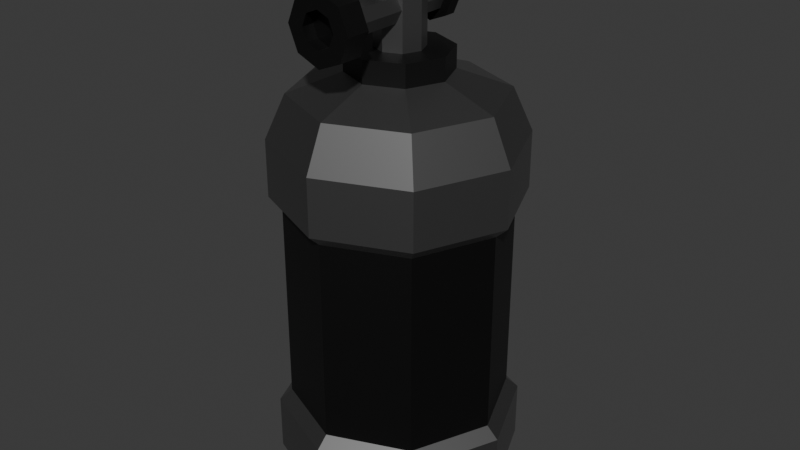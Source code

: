 # Source: CD_Canister_Empty_v1.blend  (saved by Blender 5.2.44; exported with 4.5.12 LTS)
import bpy
from mathutils import Matrix  # noqa: F401  (used for matrix-valued properties, if any)

bpy.ops.wm.read_factory_settings(use_empty=True)
scene = bpy.context.scene
scene.name = 'Scene'

# ---- collections
col_collection = bpy.data.collections.new('Collection'); scene.collection.children.link(col_collection)

# ---- images (referenced by path relative to the original .blend; pixels are not part of the script)
import os
ASSET_DIR = os.environ.get("B2B_ASSET_DIR", "")  # directory of the original .blend (textures are referenced by path, not embedded)
HERE = os.path.dirname(os.path.abspath(__file__))  # packed textures are extracted next to this script under _unpacked/

def load_image(name, relpath, width, height, colorspace="sRGB"):
    """Load a texture the original file referenced (path relative to the .blend, or extracted next to this script)."""
    p = next((c for c in (os.path.join(HERE, relpath), os.path.join(ASSET_DIR, relpath)) if relpath and os.path.exists(c)), "")
    if p:
        img = bpy.data.images.load(p, check_existing=True)
        img.name = name
    else:  # same state as the original file: an image datablock whose file is absent (Cycles renders it pink)
        img = bpy.data.images.new(name, width, height)
        img.source = "FILE"
        img.filepath = "//" + (relpath or name)
    img.colorspace_settings.name = colorspace
    return img
img_o2_texture_v3_png = load_image('O2 Texture v3.png', 'O2 Texture v3.png', 1024, 1024, 'sRGB')

# ---- materials (node trees are filled in below, after node groups)
mat_base = bpy.data.materials.new('Base')
mat_oxygen = bpy.data.materials.new('Oxygen')
mat_darker = bpy.data.materials.new('Darker')
mat_text = bpy.data.materials.new('Text')
mat_base_001 = bpy.data.materials.new('Base.001')
mat_darker_001 = bpy.data.materials.new('Darker.001')
mat_hole = bpy.data.materials.new('Hole')

# ---- material node trees
mat_base.use_nodes = True; mat_base.node_tree.nodes.clear()
_N = mat_base.node_tree.nodes; _L = mat_base.node_tree.links
n0 = _N.new('ShaderNodeBsdfPrincipled'); n0.name = 'Principled BSDF'; n0.location = (-200, 100)
n0.inputs[0].default_value = (0.214, 0.214, 0.214, 1.0)
n0.inputs[1].default_value = 1.0
n0.inputs[10].default_value = 0.005
n1 = _N.new('ShaderNodeOutputMaterial'); n1.name = 'Material Output'; n1.location = (200, 100)
_L.new(n0.outputs[0], n1.inputs[0])
n1.is_active_output = True
mat_oxygen.use_nodes = True; mat_oxygen.node_tree.nodes.clear()
_N = mat_oxygen.node_tree.nodes; _L = mat_oxygen.node_tree.links
n0 = _N.new('ShaderNodeBsdfPrincipled'); n0.name = 'Principled BSDF'; n0.location = (-200, 100)
n0.inputs[0].default_value = (0.0, 0.0, 0.0, 1.0)
n0.inputs[10].default_value = 0.005
n1 = _N.new('ShaderNodeOutputMaterial'); n1.name = 'Material Output'; n1.location = (200, 100)
_L.new(n0.outputs[0], n1.inputs[0])
n1.is_active_output = True
mat_darker.use_nodes = True; mat_darker.node_tree.nodes.clear()
_N = mat_darker.node_tree.nodes; _L = mat_darker.node_tree.links
n0 = _N.new('ShaderNodeBsdfPrincipled'); n0.name = 'Principled BSDF'; n0.location = (-200, 100)
n0.inputs[0].default_value = (0.05088, 0.05088, 0.05088, 1.0)
n0.inputs[1].default_value = 1.0
n0.inputs[10].default_value = 0.005
n1 = _N.new('ShaderNodeOutputMaterial'); n1.name = 'Material Output'; n1.location = (200, 100)
_L.new(n0.outputs[0], n1.inputs[0])
n1.is_active_output = True
mat_text.use_nodes = True; mat_text.node_tree.nodes.clear()
_N = mat_text.node_tree.nodes; _L = mat_text.node_tree.links
n0 = _N.new('ShaderNodeBsdfPrincipled'); n0.name = 'Principled BSDF'; n0.location = (-200, 100)
n0.inputs[10].default_value = 0.005
n1 = _N.new('ShaderNodeOutputMaterial'); n1.name = 'Material Output'; n1.location = (200, 100)
n2 = _N.new('ShaderNodeTexImage'); n2.name = 'Image Texture'; n2.location = (-490, 66)
n2.image = img_o2_texture_v3_png
_L.new(n0.outputs[0], n1.inputs[0])
_L.new(n2.outputs[0], n0.inputs[0])
n1.is_active_output = True
mat_base_001.use_nodes = True; mat_base_001.node_tree.nodes.clear()
_N = mat_base_001.node_tree.nodes; _L = mat_base_001.node_tree.links
n0 = _N.new('ShaderNodeBsdfPrincipled'); n0.name = 'Principled BSDF'; n0.location = (-200, 100)
n0.inputs[0].default_value = (0.214, 0.214, 0.214, 1.0)
n0.inputs[1].default_value = 1.0
n0.inputs[10].default_value = 0.005
n1 = _N.new('ShaderNodeOutputMaterial'); n1.name = 'Material Output'; n1.location = (200, 100)
_L.new(n0.outputs[0], n1.inputs[0])
n1.is_active_output = True
mat_darker_001.use_nodes = True; mat_darker_001.node_tree.nodes.clear()
_N = mat_darker_001.node_tree.nodes; _L = mat_darker_001.node_tree.links
n0 = _N.new('ShaderNodeBsdfPrincipled'); n0.name = 'Principled BSDF'; n0.location = (-200, 100)
n0.inputs[0].default_value = (0.05088, 0.05088, 0.05088, 1.0)
n0.inputs[1].default_value = 1.0
n0.inputs[10].default_value = 0.005
n1 = _N.new('ShaderNodeOutputMaterial'); n1.name = 'Material Output'; n1.location = (200, 100)
_L.new(n0.outputs[0], n1.inputs[0])
n1.is_active_output = True
mat_hole.use_nodes = True; mat_hole.node_tree.nodes.clear()
_N = mat_hole.node_tree.nodes; _L = mat_hole.node_tree.links
n0 = _N.new('ShaderNodeBsdfPrincipled'); n0.name = 'Principled BSDF'; n0.location = (-200, 100)
n0.inputs[0].default_value = (0.0, 0.0, 0.0, 1.0)
n0.inputs[10].default_value = 0.005
n1 = _N.new('ShaderNodeOutputMaterial'); n1.name = 'Material Output'; n1.location = (200, 100)
_L.new(n0.outputs[0], n1.inputs[0])
n1.is_active_output = True

# ---- world
world_world = bpy.data.worlds.new('World'); scene.world = world_world
world_world.use_nodes = True; world_world.node_tree.nodes.clear()
_N = world_world.node_tree.nodes; _L = world_world.node_tree.links
n0 = _N.new('ShaderNodeOutputWorld'); n0.name = 'World Output'; n0.location = (200, 100)
n1 = _N.new('ShaderNodeBackground'); n1.name = 'Background'; n1.location = (-200, 100)
n1.inputs[0].default_value = (0.05088, 0.05088, 0.05088, 1.0)
_L.new(n1.outputs[0], n0.inputs[0])
n0.is_active_output = True
world_world.color = (0.05088, 0.05088, 0.05088)
world_world.sun_shadow_jitter_overblur = 0.0

# ---- meshes
me_cylinder = bpy.data.meshes.new('Cylinder')
me_cylinder.from_pydata([(0.0, 0.7835, -1.0), (0.0, 1.0, -0.8), (0.554, 0.554, -1.0), (0.7071, 0.7071, -0.8), (0.7835, 0.0, -1.0), (1.0, 0.0, -0.8), (0.554, -0.554, -1.0), (0.7071, -0.7071, -0.8), (0.0, -0.7835, -1.0), (0.0, -1.0, -0.8), (-0.554, -0.554, -1.0), (-0.7071, -0.7071, -0.8), (-0.7835, 0.0, -1.0), (-1.0, 0.0, -0.8), (-0.554, 0.554, -1.0), (-0.7071, 0.7071, -0.8), (0.0, 1.0, 2.0), (1.863e-10, 0.4129, 2.51), (0.0, 0.8415, 2.354), (0.292, 0.292, 2.51), (0.7071, 0.7071, 2.0), (0.595, 0.595, 2.354), (0.4129, 1.863e-10, 2.51), (1.0, 0.0, 2.0), (0.8415, 0.0, 2.354), (0.292, -0.292, 2.51), (0.7071, -0.7071, 2.0), (0.595, -0.595, 2.354), (1.863e-10, -0.4129, 2.51), (0.0, -1.0, 2.0), (0.0, -0.8415, 2.354), (-0.292, -0.292, 2.51), (-0.7071, -0.7071, 2.0), (-0.595, -0.595, 2.354), (-0.4129, 1.863e-10, 2.51), (-1.0, 0.0, 2.0), (-0.8415, 0.0, 2.354), (-0.292, 0.292, 2.51), (-0.7071, 0.7071, 2.0), (-0.595, 0.595, 2.354), (0.0, 1.0, -0.3333), (0.0, 1.0, 1.533), (0.7071, 0.7071, 1.533), (0.7071, 0.7071, -0.3333), (-0.7071, 0.7071, -0.3333), (-0.7071, 0.7071, 1.533), (1.0, 0.0, 1.533), (1.0, 0.0, -0.3333), (0.7071, -0.7071, 1.533), (0.7071, -0.7071, -0.3333), (0.0, -1.0, 1.533), (0.0, -1.0, -0.3333), (-0.7071, -0.7071, 1.533), (-0.7071, -0.7071, -0.3333), (-1.0, 0.0, 1.533), (-1.0, 0.0, -0.3333), (0.0, 0.9, -0.24), (0.0, 0.9, 1.44), (0.6364, 0.6364, 1.44), (0.6364, 0.6364, -0.24), (-0.6364, 0.6364, -0.24), (-0.6364, 0.6364, 1.44), (0.9, -7.451e-10, 1.44), (0.9, -7.451e-10, -0.24), (0.6364, -0.6364, 1.44), (0.6364, -0.6364, -0.24), (0.0, -0.9, 1.44), (0.0, -0.9, -0.24), (-0.6364, -0.6364, 1.44), (-0.6364, -0.6364, -0.24), (-0.9, -7.451e-10, 1.44), (-0.9, -7.451e-10, -0.24), (7.169e-09, 0.1964, 2.69), (0.1389, 0.1389, 2.69), (0.1964, -6.797e-09, 2.69), (0.1389, -0.1389, 2.69), (-6.797e-09, -0.1964, 2.69), (-0.1389, -0.1389, 2.69), (-0.1964, 7.169e-09, 2.69), (-0.1389, 0.1389, 2.69), (1.863e-10, 0.4129, 2.69), (0.292, 0.292, 2.69), (0.4129, 1.863e-10, 2.69), (0.292, -0.292, 2.69), (1.863e-10, -0.4129, 2.69), (-0.292, -0.292, 2.69), (-0.4129, 1.863e-10, 2.69), (-0.292, 0.292, 2.69), (-1.02e-07, 0.1964, 3.29), (0.1389, 0.1389, 3.29), (0.1964, -6.797e-09, 3.29), (0.1389, -0.1389, 3.29), (-1.16e-07, -0.1964, 3.29), (-0.1389, -0.1389, 3.29), (-0.1964, 7.169e-09, 3.29), (-0.1389, 0.1389, 3.29), (-9.756e-08, 0.3438, 3.29), (0.2431, 0.2431, 3.29), (0.3438, -1.189e-08, 3.29), (0.2431, -0.2431, 3.29), (-1.22e-07, -0.3438, 3.29), (-0.2431, -0.2431, 3.29), (-0.3438, 1.255e-08, 3.29), (-0.2431, 0.2431, 3.29), (-9.756e-08, 0.3438, 3.49), (0.2431, 0.2431, 3.49), (0.3438, -1.189e-08, 3.49), (0.2431, -0.2431, 3.49), (-1.22e-07, -0.3438, 3.49), (-0.2431, -0.2431, 3.49), (-0.3438, 1.255e-08, 3.49), (-0.2431, 0.2431, 3.49)], [], [(1, 3, 2, 0), (3, 5, 4, 2), (5, 7, 6, 4), (7, 9, 8, 6), (9, 11, 10, 8), (11, 13, 12, 10), (13, 15, 14, 12), (15, 1, 0, 14), (0, 2, 4, 6, 8, 10, 12, 14), (20, 16, 18, 21), (21, 18, 17, 19), (23, 20, 21, 24), (24, 21, 19, 22), (26, 23, 24, 27), (27, 24, 22, 25), (29, 26, 27, 30), (30, 27, 25, 28), (32, 29, 30, 33), (33, 30, 28, 31), (35, 32, 33, 36), (36, 33, 31, 34), (38, 35, 36, 39), (39, 36, 34, 37), (16, 38, 39, 18), (18, 39, 37, 17), (41, 16, 20, 42), (34, 31, 85, 86), (45, 38, 16, 41), (42, 20, 23, 46), (46, 23, 26, 48), (48, 26, 29, 50), (50, 29, 32, 52), (52, 32, 35, 54), (54, 35, 38, 45), (13, 55, 44, 15), (45, 41, 57, 61), (11, 53, 55, 13), (50, 52, 68, 66), (9, 51, 53, 11), (40, 44, 60, 56), (7, 49, 51, 9), (53, 51, 67, 69), (5, 47, 49, 7), (42, 46, 62, 58), (3, 43, 47, 5), (52, 54, 70, 68), (15, 44, 40, 1), (47, 43, 59, 63), (1, 40, 43, 3), (55, 53, 69, 71), (71, 70, 61, 60), (69, 68, 70, 71), (67, 66, 68, 69), (65, 64, 66, 67), (63, 62, 64, 65), (59, 58, 62, 63), (60, 61, 57, 56), (56, 57, 58, 59), (51, 49, 65, 67), (43, 40, 56, 59), (48, 50, 66, 64), (44, 55, 71, 60), (41, 42, 58, 57), (49, 47, 63, 65), (54, 45, 61, 70), (46, 48, 64, 62), (72, 79, 95, 88), (25, 22, 82, 83), (37, 34, 86, 87), (28, 25, 83, 84), (17, 37, 87, 80), (19, 17, 80, 81), (31, 28, 84, 85), (22, 19, 81, 82), (72, 73, 81, 80), (73, 74, 82, 81), (74, 75, 83, 82), (75, 76, 84, 83), (76, 77, 85, 84), (77, 78, 86, 85), (78, 79, 87, 86), (79, 72, 80, 87), (91, 90, 98, 99), (78, 77, 93, 94), (76, 75, 91, 92), (74, 73, 89, 90), (79, 78, 94, 95), (77, 76, 92, 93), (75, 74, 90, 91), (73, 72, 88, 89), (103, 102, 110, 111), (89, 88, 96, 97), (88, 95, 103, 96), (94, 93, 101, 102), (92, 91, 99, 100), (90, 89, 97, 98), (95, 94, 102, 103), (93, 92, 100, 101), (105, 104, 111, 110, 109, 108, 107, 106), (101, 100, 108, 109), (99, 98, 106, 107), (97, 96, 104, 105), (96, 103, 111, 104), (102, 101, 109, 110), (100, 99, 107, 108), (98, 97, 105, 106)])
me_cylinder.polygons.foreach_set('material_index', [0, 0, 0, 0, 0, 0, 0, 0, 0, 0, 0, 0, 0, 0, 0, 0, 0, 0, 0, 0, 0, 0, 0, 0, 0, 0, 2, 0, 0, 0, 0, 0, 0, 0, 0, 0, 0, 0, 0, 0, 0, 0, 0, 0, 0, 0, 0, 0, 0, 0, 1, 1, 1, 1, 1, 1, 1, 1, 0, 0, 0, 0, 0, 0, 0, 0, 0, 2, 2, 2, 2, 2, 2, 2, 2, 2, 2, 2, 2, 2, 2, 2, 2, 0, 0, 0, 0, 0, 0, 0, 2, 2, 2, 2, 2, 2, 2, 2, 2, 2, 2, 2, 2, 2, 2, 2])
_uv = me_cylinder.uv_layers.new(name='UVMap')
_uv.uv.foreach_set('vector', [3.027, -1.43, 4.385, -1.992, 4.091, -2.286, 3.027, -1.846, 4.385, -1.992, 4.947, -3.35, 4.531, -3.35, 4.091, -2.286, 4.947, -3.35, 4.385, -4.708, 4.091, -4.414, 4.531, -3.35, 4.385, -4.708, 3.027, -5.27, 3.027, -4.854, 4.091, -4.414, 3.027, -5.27, 1.669, -4.708, 1.963, -4.414, 3.027, -4.854, 1.669, -4.708, 1.107, -3.35, 1.523, -3.35, 1.963, -4.414, 1.107, -3.35, 1.669, -1.992, 1.963, -2.286, 1.523, -3.35, 1.669, -1.992, 3.027, -1.43, 3.027, -1.846, 1.963, -2.286, 3.027, -1.846, 4.091, -2.286, 4.531, -3.35, 4.091, -4.414, 3.027, -4.854, 1.963, -4.414, 1.523, -3.35, 1.963, -2.286, 4.027, 2.084, 5.027, 2.084, 4.948, 2.65, 4.027, 2.65, 0.353, -2.024, -0.9731, -1.475, -0.9731, -2.469, -0.3502, -2.727, 3.027, 2.084, 4.027, 2.084, 4.027, 2.65, 3.027, 2.65, 0.9023, -3.35, 0.353, -2.024, -0.3502, -2.727, -0.09222, -3.35, 2.027, 2.084, 3.027, 2.084, 3.027, 2.65, 2.027, 2.65, 0.353, -4.676, 0.9023, -3.35, -0.09222, -3.35, -0.3502, -3.973, 1.027, 2.084, 2.027, 2.084, 2.027, 2.65, 1.027, 2.65, -0.9731, -5.225, 0.353, -4.676, -0.3502, -3.973, -0.9731, -4.231, 0.02688, 2.084, 1.027, 2.084, 1.027, 2.65, 0.02688, 2.65, -2.299, -4.676, -0.9731, -5.225, -0.9731, -4.231, -1.596, -3.973, -0.9731, 2.084, 0.02688, 2.084, 0.02688, 2.65, -0.9731, 2.65, -2.849, -3.35, -2.299, -4.676, -1.596, -3.973, -1.854, -3.35, -1.973, 2.084, -0.9731, 2.084, -0.9731, 2.65, -1.973, 2.65, -2.299, -2.024, -2.849, -3.35, -1.854, -3.35, -1.596, -2.727, -2.973, 2.084, -1.973, 2.084, -1.973, 2.65, -2.894, 2.65, -0.9731, -1.475, -2.299, -2.024, -1.596, -2.727, -0.9731, -2.469, 5.027, 1.028, 5.027, 2.084, 4.027, 2.084, 4.027, 1.028, -1.854, -3.35, -1.596, -3.973, -1.596, -3.973, -1.854, -3.35, -1.973, 1.028, -1.973, 2.084, -2.973, 2.084, -2.973, 1.028, 4.027, 1.028, 4.027, 2.084, 3.027, 2.084, 3.027, 1.028, 3.027, 1.028, 3.027, 2.084, 2.027, 2.084, 2.027, 1.028, 2.027, 1.028, 2.027, 2.084, 1.027, 2.084, 1.027, 1.028, 1.027, 1.028, 1.027, 2.084, 0.02688, 2.084, 0.02688, 1.028, 0.02688, 1.028, 0.02688, 2.084, -0.9731, 2.084, -0.9731, 1.028, -0.9731, 1.028, -0.9731, 2.084, -1.973, 2.084, -1.973, 1.028, -0.9731, -1.083, -0.9731, -0.02739, -1.973, -0.02739, -1.973, -1.083, -1.973, 1.028, -2.973, 1.028, -2.973, 1.028, -1.973, 1.028, 0.02688, -1.083, 0.02688, -0.02739, -0.9731, -0.02739, -0.9731, -1.083, 1.027, 1.028, 0.02688, 1.028, 0.02688, 1.028, 1.027, 1.028, 1.027, -1.083, 1.027, -0.02739, 0.02688, -0.02739, 0.02688, -1.083, -2.973, -0.02739, -1.973, -0.02739, -1.973, -0.02739, -2.973, -0.02739, 2.027, -1.083, 2.027, -0.02739, 1.027, -0.02739, 1.027, -1.083, 0.02688, -0.02739, 1.027, -0.02739, 1.027, -0.02739, 0.02688, -0.02739, 3.027, -1.083, 3.027, -0.02739, 2.027, -0.02739, 2.027, -1.083, 4.027, 1.028, 3.027, 1.028, 3.027, 1.028, 4.027, 1.028, 4.027, -1.083, 4.027, -0.02739, 3.027, -0.02739, 3.027, -1.083, 0.02688, 1.028, -0.9731, 1.028, -0.9731, 1.028, 0.02688, 1.028, -1.973, -1.083, -1.973, -0.02739, -2.973, -0.02739, -2.973, -1.083, 3.027, -0.02739, 4.027, -0.02739, 4.027, -0.02739, 3.027, -0.02739, 5.027, -1.083, 5.027, -0.02739, 4.027, -0.02739, 4.027, -1.083, -0.9731, -0.02739, 0.02688, -0.02739, 0.02688, -0.02739, -0.9731, -0.02739, -0.9731, -0.02739, -0.9731, 1.028, -1.973, 1.028, -1.973, -0.02739, 0.02688, -0.02739, 0.02688, 1.028, -0.9731, 1.028, -0.9731, -0.02739, 1.027, -0.02739, 1.027, 1.028, 0.02688, 1.028, 0.02688, -0.02739, 2.027, -0.02739, 2.027, 1.028, 1.027, 1.028, 1.027, -0.02739, 3.027, -0.02739, 3.027, 1.028, 2.027, 1.028, 2.027, -0.02739, 4.027, -0.02739, 4.027, 1.028, 3.027, 1.028, 3.027, -0.02739, -1.973, -0.02739, -1.973, 1.028, -2.973, 1.028, -2.973, -0.02739, 5.027, -0.02739, 5.027, 1.028, 4.027, 1.028, 4.027, -0.02739, 1.027, -0.02739, 2.027, -0.02739, 2.027, -0.02739, 1.027, -0.02739, 4.027, -0.02739, 5.027, -0.02739, 5.027, -0.02739, 4.027, -0.02739, 2.027, 1.028, 1.027, 1.028, 1.027, 1.028, 2.027, 1.028, -1.973, -0.02739, -0.9731, -0.02739, -0.9731, -0.02739, -1.973, -0.02739, 5.027, 1.028, 4.027, 1.028, 4.027, 1.028, 5.027, 1.028, 2.027, -0.02739, 3.027, -0.02739, 3.027, -0.02739, 2.027, -0.02739, -0.9731, 1.028, -1.973, 1.028, -1.973, 1.028, -0.9731, 1.028, 3.027, 1.028, 2.027, 1.028, 2.027, 1.028, 3.027, 1.028, -0.9731, -2.931, -1.269, -3.054, -1.269, -3.054, -0.9731, -2.931, -0.3502, -3.973, -0.09222, -3.35, -0.09222, -3.35, -0.3502, -3.973, -1.596, -2.727, -1.854, -3.35, -1.854, -3.35, -1.596, -2.727, -0.9731, -4.231, -0.3502, -3.973, -0.3502, -3.973, -0.9731, -4.231, -0.9731, -2.469, -1.596, -2.727, -1.596, -2.727, -0.9731, -2.469, -0.3502, -2.727, -0.9731, -2.469, -0.9731, -2.469, -0.3502, -2.727, -1.596, -3.973, -0.9731, -4.231, -0.9731, -4.231, -1.596, -3.973, -0.09222, -3.35, -0.3502, -2.727, -0.3502, -2.727, -0.09222, -3.35, -0.9731, -2.931, -0.6768, -3.054, -0.3502, -2.727, -0.9731, -2.469, -0.6768, -3.054, -0.554, -3.35, -0.09222, -3.35, -0.3502, -2.727, -0.554, -3.35, -0.6768, -3.646, -0.3502, -3.973, -0.09222, -3.35, -0.6768, -3.646, -0.9731, -3.769, -0.9731, -4.231, -0.3502, -3.973, -0.9731, -3.769, -1.269, -3.646, -1.596, -3.973, -0.9731, -4.231, -1.269, -3.646, -1.392, -3.35, -1.854, -3.35, -1.596, -3.973, -1.392, -3.35, -1.269, -3.054, -1.596, -2.727, -1.854, -3.35, -1.269, -3.054, -0.9731, -2.931, -0.9731, -2.469, -1.596, -2.727, -0.6768, -3.646, -0.554, -3.35, -0.554, -3.35, -0.6768, -3.646, -1.392, -3.35, -1.269, -3.646, -1.269, -3.646, -1.392, -3.35, -0.9731, -3.769, -0.6768, -3.646, -0.6768, -3.646, -0.9731, -3.769, -0.554, -3.35, -0.6768, -3.054, -0.6768, -3.054, -0.554, -3.35, -1.269, -3.054, -1.392, -3.35, -1.392, -3.35, -1.269, -3.054, -1.269, -3.646, -0.9731, -3.769, -0.9731, -3.769, -1.269, -3.646, -0.6768, -3.646, -0.554, -3.35, -0.554, -3.35, -0.6768, -3.646, -0.6768, -3.054, -0.9731, -2.931, -0.9731, -2.931, -0.6768, -3.054, -1.269, -3.054, -1.392, -3.35, -1.392, -3.35, -1.269, -3.054, -0.6768, -3.054, -0.9731, -2.931, -0.9731, -2.931, -0.6768, -3.054, -0.9731, -2.931, -1.269, -3.054, -1.269, -3.054, -0.9731, -2.931, -1.392, -3.35, -1.269, -3.646, -1.269, -3.646, -1.392, -3.35, -0.9731, -3.769, -0.6768, -3.646, -0.6768, -3.646, -0.9731, -3.769, -0.554, -3.35, -0.6768, -3.054, -0.6768, -3.054, -0.554, -3.35, -1.269, -3.054, -1.392, -3.35, -1.392, -3.35, -1.269, -3.054, -1.269, -3.646, -0.9731, -3.769, -0.9731, -3.769, -1.269, -3.646, -0.6768, -3.054, -0.9731, -2.931, -1.269, -3.054, -1.392, -3.35, -1.269, -3.646, -0.9731, -3.769, -0.6768, -3.646, -0.554, -3.35, -1.269, -3.646, -0.9731, -3.769, -0.9731, -3.769, -1.269, -3.646, -0.6768, -3.646, -0.554, -3.35, -0.554, -3.35, -0.6768, -3.646, -0.6768, -3.054, -0.9731, -2.931, -0.9731, -2.931, -0.6768, -3.054, -0.9731, -2.931, -1.269, -3.054, -1.269, -3.054, -0.9731, -2.931, -1.392, -3.35, -1.269, -3.646, -1.269, -3.646, -1.392, -3.35, -0.9731, -3.769, -0.6768, -3.646, -0.6768, -3.646, -0.9731, -3.769, -0.554, -3.35, -0.6768, -3.054, -0.6768, -3.054, -0.554, -3.35])
me_cylinder.materials.append(mat_base)
me_cylinder.materials.append(mat_oxygen)
me_cylinder.materials.append(mat_darker)
me_cylinder.materials.append(mat_text)
me_cylinder.update()
me_cylinder_001 = bpy.data.meshes.new('Cylinder.001')
me_cylinder_001.from_pydata([(0.0, 1.0, -1.0), (0.0, 1.0, 0.8148), (0.7071, 0.7071, -1.0), (0.7071, 0.7071, 0.8148), (1.0, 0.0, -1.0), (1.0, -3.238e-08, 0.8148), (0.7071, -0.7071, -1.0), (0.7071, -0.7071, 0.8148), (0.0, -1.0, -1.0), (0.0, -1.0, 0.8148), (-0.7071, -0.7071, -1.0), (-0.7071, -0.7071, 0.8148), (-1.0, 0.0, -1.0), (-1.0, -3.238e-08, 0.8148), (-0.7071, 0.7071, -1.0), (-0.7071, 0.7071, 0.8148), (1.414, 1.414, 0.8148), (6.899e-09, 2.0, 0.8148), (2.0, -3.238e-08, 0.8148), (1.414, -1.414, 0.8148), (6.899e-09, -2.0, 0.8148), (-1.414, -1.414, 0.8148), (-2.0, -3.238e-08, 0.8148), (-1.414, 1.414, 0.8148), (0.7254, 0.7254, 1.185), (6.934e-08, 1.026, 1.185), (1.026, -3.238e-08, 1.185), (0.7254, -0.7254, 1.185), (6.934e-08, -1.026, 1.185), (-0.7254, -0.7254, 1.185), (-1.026, -3.238e-08, 1.185), (-0.7254, 0.7254, 1.185), (1.414, 1.414, 1.185), (6.934e-08, 2.0, 1.185), (2.0, -3.238e-08, 1.185), (1.414, -1.414, 1.185), (6.934e-08, -2.0, 1.185), (-1.414, -1.414, 1.185), (-2.0, -3.238e-08, 1.185), (-1.414, 1.414, 1.185), (0.7254, 0.7254, 1.0), (1.001e-08, 1.026, 1.0), (1.026, -3.238e-08, 1.0), (0.7254, -0.7254, 1.0), (1.001e-08, -1.026, 1.0), (-0.7254, -0.7254, 1.0), (-1.026, -3.238e-08, 1.0), (-0.7254, 0.7254, 1.0), (3.449e-09, 1.5, -1.0), (1.061, 1.061, -1.0), (1.5, 0.0, -1.0), (1.061, -1.061, -1.0), (3.449e-09, -1.5, -1.0), (-1.061, -1.061, -1.0), (-1.5, 0.0, -1.0), (-1.061, 1.061, -1.0), (3.449e-09, 1.5, -1.185), (1.061, 1.061, -1.185), (1.5, 3.553e-15, -1.185), (1.061, -1.061, -1.185), (3.449e-09, -1.5, -1.185), (-1.061, -1.061, -1.185), (-1.5, 3.553e-15, -1.185), (-1.061, 1.061, -1.185)], [], [(0, 1, 3, 2), (2, 3, 5, 4), (4, 5, 7, 6), (6, 7, 9, 8), (8, 9, 11, 10), (10, 11, 13, 12), (11, 9, 20, 21), (12, 13, 15, 14), (14, 15, 1, 0), (2, 4, 50, 49), (18, 16, 32, 34), (1, 15, 23, 17), (3, 1, 17, 16), (7, 5, 18, 19), (13, 11, 21, 22), (9, 7, 19, 20), (15, 13, 22, 23), (5, 3, 16, 18), (27, 26, 42, 43), (23, 22, 38, 39), (21, 20, 36, 37), (19, 18, 34, 35), (16, 17, 33, 32), (17, 23, 39, 33), (22, 21, 37, 38), (20, 19, 35, 36), (25, 24, 32, 33), (24, 26, 34, 32), (26, 27, 35, 34), (27, 28, 36, 35), (28, 29, 37, 36), (29, 30, 38, 37), (30, 31, 39, 38), (31, 25, 33, 39), (40, 41, 47, 46, 45, 44, 43, 42), (24, 25, 41, 40), (25, 31, 47, 41), (30, 29, 45, 46), (28, 27, 43, 44), (26, 24, 40, 42), (31, 30, 46, 47), (29, 28, 44, 45), (52, 53, 61, 60), (8, 10, 53, 52), (14, 0, 48, 55), (0, 2, 49, 48), (4, 6, 51, 50), (10, 12, 54, 53), (6, 8, 52, 51), (12, 14, 55, 54), (56, 57, 58, 59, 60, 61, 62, 63), (50, 51, 59, 58), (48, 49, 57, 56), (55, 48, 56, 63), (53, 54, 62, 61), (51, 52, 60, 59), (49, 50, 58, 57), (54, 55, 63, 62)])
me_cylinder_001.polygons.foreach_set('material_index', [0, 0, 0, 0, 0, 0, 1, 0, 0, 1, 1, 1, 1, 1, 1, 1, 1, 1, 1, 1, 1, 1, 1, 1, 1, 1, 1, 1, 1, 1, 1, 1, 1, 1, 2, 1, 1, 1, 1, 1, 1, 1, 1, 1, 1, 1, 1, 1, 1, 1, 1, 1, 1, 1, 1, 1, 1, 1])
_uv = me_cylinder_001.uv_layers.new(name='UVMap')
_uv.uv.foreach_set('vector', [1.0, 0.5, 1.0, 1.0, 0.875, 1.0, 0.875, 0.5, 0.875, 0.5, 0.875, 1.0, 0.75, 1.0, 0.75, 0.5, 0.75, 0.5, 0.75, 1.0, 0.625, 1.0, 0.625, 0.5, 0.625, 0.5, 0.625, 1.0, 0.5, 1.0, 0.5, 0.5, 0.5, 0.5, 0.5, 1.0, 0.375, 1.0, 0.375, 0.5, 0.375, 0.5, 0.375, 1.0, 0.25, 1.0, 0.25, 0.5, 0.375, 1.0, 0.5, 1.0, 0.5, 1.0, 0.375, 1.0, 0.25, 0.5, 0.25, 1.0, 0.125, 1.0, 0.125, 0.5, 0.125, 0.5, 0.125, 1.0, 0.0, 1.0, 0.0, 0.5, 0.875, 0.5, 0.75, 0.5, 0.75, 0.5, 0.875, 0.5, 0.75, 1.0, 0.875, 1.0, 0.875, 1.0, 0.75, 1.0, 0.0, 1.0, 0.125, 1.0, 0.125, 1.0, 0.0, 1.0, 0.875, 1.0, 1.0, 1.0, 1.0, 1.0, 0.875, 1.0, 0.625, 1.0, 0.75, 1.0, 0.75, 1.0, 0.625, 1.0, 0.25, 1.0, 0.375, 1.0, 0.375, 1.0, 0.25, 1.0, 0.5, 1.0, 0.625, 1.0, 0.625, 1.0, 0.5, 1.0, 0.125, 1.0, 0.25, 1.0, 0.25, 1.0, 0.125, 1.0, 0.75, 1.0, 0.875, 1.0, 0.875, 1.0, 0.75, 1.0, 0.337, 0.163, 0.3731, 0.25, 0.3731, 0.25, 0.337, 0.163, 0.125, 1.0, 0.25, 1.0, 0.25, 1.0, 0.125, 1.0, 0.375, 1.0, 0.5, 1.0, 0.5, 1.0, 0.375, 1.0, 0.625, 1.0, 0.75, 1.0, 0.75, 1.0, 0.625, 1.0, 0.875, 1.0, 1.0, 1.0, 1.0, 1.0, 0.875, 1.0, 0.0, 1.0, 0.125, 1.0, 0.125, 1.0, 0.0, 1.0, 0.25, 1.0, 0.375, 1.0, 0.375, 1.0, 0.25, 1.0, 0.5, 1.0, 0.625, 1.0, 0.625, 1.0, 0.5, 1.0, 0.25, 0.3731, 0.337, 0.337, 0.4197, 0.4197, 0.25, 0.49, 0.337, 0.337, 0.3731, 0.25, 0.49, 0.25, 0.4197, 0.4197, 0.3731, 0.25, 0.337, 0.163, 0.4197, 0.08029, 0.49, 0.25, 0.337, 0.163, 0.25, 0.1269, 0.25, 0.01, 0.4197, 0.08029, 0.25, 0.1269, 0.163, 0.163, 0.08029, 0.08029, 0.25, 0.01, 0.163, 0.163, 0.1269, 0.25, 0.01, 0.25, 0.08029, 0.08029, 0.1269, 0.25, 0.163, 0.337, 0.08029, 0.4197, 0.01, 0.25, 0.163, 0.337, 0.25, 0.3731, 0.25, 0.49, 0.08029, 0.4197, 0.337, 0.337, 0.25, 0.3731, 0.163, 0.337, 0.1269, 0.25, 0.163, 0.163, 0.25, 0.1269, 0.337, 0.163, 0.3731, 0.25, 0.337, 0.337, 0.25, 0.3731, 0.25, 0.3731, 0.337, 0.337, 0.25, 0.3731, 0.163, 0.337, 0.163, 0.337, 0.25, 0.3731, 0.1269, 0.25, 0.163, 0.163, 0.163, 0.163, 0.1269, 0.25, 0.25, 0.1269, 0.337, 0.163, 0.337, 0.163, 0.25, 0.1269, 0.3731, 0.25, 0.337, 0.337, 0.337, 0.337, 0.3731, 0.25, 0.163, 0.337, 0.1269, 0.25, 0.1269, 0.25, 0.163, 0.337, 0.163, 0.163, 0.25, 0.1269, 0.25, 0.1269, 0.163, 0.163, 0.5, 0.5, 0.375, 0.5, 0.375, 0.5, 0.5, 0.5, 0.5, 0.5, 0.375, 0.5, 0.375, 0.5, 0.5, 0.5, 0.125, 0.5, 0.0, 0.5, 0.0, 0.5, 0.125, 0.5, 1.0, 0.5, 0.875, 0.5, 0.875, 0.5, 1.0, 0.5, 0.75, 0.5, 0.625, 0.5, 0.625, 0.5, 0.75, 0.5, 0.375, 0.5, 0.25, 0.5, 0.25, 0.5, 0.375, 0.5, 0.625, 0.5, 0.5, 0.5, 0.5, 0.5, 0.625, 0.5, 0.25, 0.5, 0.125, 0.5, 0.125, 0.5, 0.25, 0.5, 0.75, 0.49, 0.9197, 0.4197, 0.99, 0.25, 0.9197, 0.08029, 0.75, 0.01, 0.5803, 0.08029, 0.51, 0.25, 0.5803, 0.4197, 0.75, 0.5, 0.625, 0.5, 0.625, 0.5, 0.75, 0.5, 1.0, 0.5, 0.875, 0.5, 0.875, 0.5, 1.0, 0.5, 0.125, 0.5, 0.0, 0.5, 0.0, 0.5, 0.125, 0.5, 0.375, 0.5, 0.25, 0.5, 0.25, 0.5, 0.375, 0.5, 0.625, 0.5, 0.5, 0.5, 0.5, 0.5, 0.625, 0.5, 0.875, 0.5, 0.75, 0.5, 0.75, 0.5, 0.875, 0.5, 0.25, 0.5, 0.125, 0.5, 0.125, 0.5, 0.25, 0.5])
me_cylinder_001.materials.append(mat_base_001)
me_cylinder_001.materials.append(mat_darker_001)
me_cylinder_001.materials.append(mat_hole)
me_cylinder_001.update()

# ---- objects
ob_canister = bpy.data.objects.new('Canister', me_cylinder)
ob_littlethingatthetopidk = bpy.data.objects.new('LittleThingAtTheTopIDK', me_cylinder_001)

# ---- transforms, parenting, visibility, modifiers, constraints
ob_canister.location = (0.0, 0.0, 1.0)
ob_littlethingatthetopidk.location = (0.0, -0.2, 4.0)
ob_littlethingatthetopidk.rotation_euler = (1.571, -0.0, 0.0)
ob_littlethingatthetopidk.scale = (0.135, 0.135, 0.54)

# ---- collection membership
col_collection.objects.link(ob_canister)
col_collection.objects.link(ob_littlethingatthetopidk)

# ---- scene / render settings (as saved in the file)
scene.frame_start = 1; scene.frame_end = 250; scene.frame_set(1)
scene.render.engine = 'BLENDER_EEVEE_NEXT'
scene.render.bake_bias = 0.0
scene.render.bake_samples = 0
scene.render.compositor_device = 'GPU'
scene.eevee.use_volume_custom_range = False
scene.eevee.fast_gi_thickness_near = 0.1
scene.eevee.fast_gi_thickness_far = 0.0
scene.eevee.ray_tracing_options.screen_trace_thickness = 0.1
bpy.context.view_layer.update()

# ---- added for rendering (the .blend has no active camera and no usable light): camera, sun
cam_auto = bpy.data.cameras.new('AutoCamera')
cam_auto.lens = 50.0
cam_auto.sensor_width = 36.0
cam_auto.clip_end = 1000.0
ob_auto_camera = bpy.data.objects.new('AutoCamera', cam_auto)
scene.collection.objects.link(ob_auto_camera)
ob_auto_camera.location = (4.9098, -5.89177, 6.17284)
ob_auto_camera.rotation_euler = (1.09748, -7.21219e-08, 0.694738)
scene.camera = ob_auto_camera
light_auto_sun = bpy.data.lights.new('AutoSun', 'SUN')
light_auto_sun.energy = 3.0
light_auto_sun.angle = 0.0523599
ob_auto_sun = bpy.data.objects.new('AutoSun', light_auto_sun)
scene.collection.objects.link(ob_auto_sun)
ob_auto_sun.rotation_euler = (0.872665, 0.174533, 0.523599)
bpy.context.view_layer.update()
